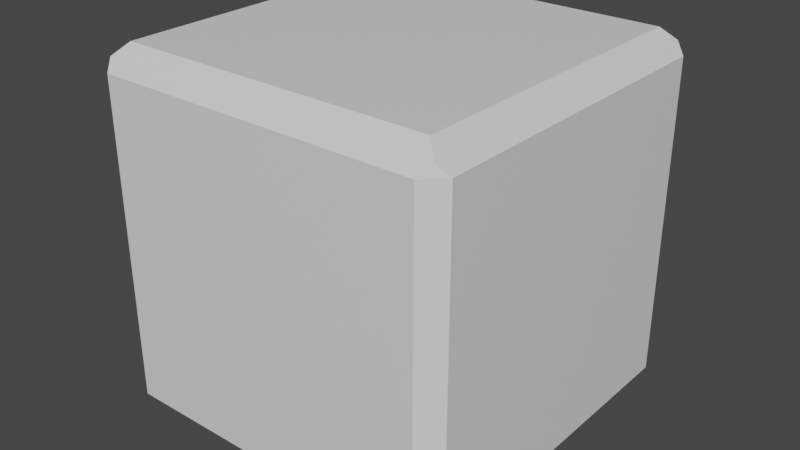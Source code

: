 # Source: default-cube-beveled.blend  (saved by Blender 3.2.14; exported with 4.5.12 LTS)
import bpy
from mathutils import Matrix  # noqa: F401  (used for matrix-valued properties, if any)

bpy.ops.wm.read_factory_settings(use_empty=True)
scene = bpy.context.scene
scene.name = 'Scene'

# ---- collections
col_collection = bpy.data.collections.new('Collection'); scene.collection.children.link(col_collection)

# ---- materials (node trees are filled in below, after node groups)
mat_material = bpy.data.materials.new('Material')
mat_material.alpha_threshold = 0.0
mat_material.use_transparent_shadow = False
mat_material.line_color = (0.0, 0.0, 0.0, 1.0)

# ---- material node trees
mat_material.use_nodes = True; mat_material.node_tree.nodes.clear()
_N = mat_material.node_tree.nodes; _L = mat_material.node_tree.links
n0 = _N.new('ShaderNodeOutputMaterial'); n0.name = 'Material Output'; n0.location = (300, 300)
n1 = _N.new('ShaderNodeBsdfPrincipled'); n1.name = 'Principled BSDF'; n1.location = (10, 300)
n1.distribution = 'GGX'
n1.subsurface_method = 'RANDOM_WALK_SKIN'
n1.inputs[2].default_value = 0.4
n1.inputs[3].default_value = 1.45
n1.inputs[27].default_value = (0.0, 0.0, 0.0, 1.0)
n1.inputs[28].default_value = 1.0
_L.new(n1.outputs[0], n0.inputs[0])
n0.is_active_output = True

# ---- world
world_world = bpy.data.worlds.new('World'); scene.world = world_world
world_world.use_nodes = True; world_world.node_tree.nodes.clear()
_N = world_world.node_tree.nodes; _L = world_world.node_tree.links
n0 = _N.new('ShaderNodeOutputWorld'); n0.name = 'World Output'; n0.location = (300, 300)
n1 = _N.new('ShaderNodeBackground'); n1.name = 'Background'; n1.location = (10, 300)
n1.inputs[0].default_value = (0.05088, 0.05088, 0.05088, 1.0)
_L.new(n1.outputs[0], n0.inputs[0])
n0.is_active_output = True
world_world.color = (0.05088, 0.05088, 0.05088)
world_world.use_sun_shadow = False
world_world.sun_shadow_jitter_overblur = 0.0

# ---- meshes
me_cube = bpy.data.meshes.new('Cube')
me_cube.from_pydata([(0.8734, 0.8734, 1.0), (0.8734, -0.8734, 1.0), (-0.8734, 0.8734, 1.0), (-0.8734, -0.8734, 1.0), (0.9, 0.9, -1.0), (0.9, -0.9, -1.0), (-0.9, 0.9, -1.0), (-0.9, -0.9, -1.0), (1.0, 0.9, 0.8734), (0.9, 1.0, 0.8734), (0.9423, 0.9423, 0.9312), (0.9, -1.0, 0.8734), (1.0, -0.9, 0.8734), (0.9423, -0.9423, 0.9312), (-0.9, 1.0, 0.8734), (-1.0, 0.9, 0.8734), (-0.9423, 0.9423, 0.9312), (-1.0, -0.9, 0.8734), (-0.9, -1.0, 0.8734), (-0.9423, -0.9423, 0.9312), (0.9, 1.0, -0.9), (1.0, 0.9, -0.9), (0.9423, 0.9423, -0.9577), (1.0, -0.9, -0.9), (0.9, -1.0, -0.9), (0.9423, -0.9423, -0.9577), (-1.0, 0.9, -0.9), (-0.9, 1.0, -0.9), (-0.9423, 0.9423, -0.9577), (-0.9, -1.0, -0.9), (-1.0, -0.9, -0.9), (-0.9423, -0.9423, -0.9577)], [], [(5, 4, 22, 21, 23, 25), (1, 3, 19, 18, 11, 13), (0, 2, 3, 1), (3, 2, 16, 15, 17, 19), (24, 11, 18, 29), (21, 8, 12, 23), (30, 17, 15, 26), (27, 14, 9, 20), (6, 4, 5, 7), (7, 5, 25, 24, 29, 31), (6, 7, 31, 30, 26, 28), (4, 6, 28, 27, 20, 22), (0, 1, 13, 12, 8, 10), (8, 9, 10), (11, 12, 13), (14, 15, 16), (17, 18, 19), (20, 21, 22), (23, 24, 25), (26, 27, 28), (29, 30, 31), (26, 15, 14, 27), (8, 21, 20, 9), (11, 24, 23, 12), (17, 30, 29, 18), (2, 0, 10, 9, 14, 16)])
_uv = me_cube.uv_layers.new(name='UVMap')
_uv.uv.foreach_set('vector', [0.3625, 0.7375, 0.3625, 0.5125, 0.3731, 0.5072, 0.3875, 0.5125, 0.3875, 0.7375, 0.3731, 0.7428, 0.6408, 0.7342, 0.8592, 0.7342, 0.8678, 0.7428, 0.8625, 0.75, 0.6375, 0.75, 0.6322, 0.7428, 0.6408, 0.5158, 0.8592, 0.5158, 0.8592, 0.7342, 0.6408, 0.7342, 0.8592, 0.7342, 0.8592, 0.5158, 0.8678, 0.5072, 0.875, 0.5125, 0.875, 0.7375, 0.8678, 0.7428, 0.3875, 0.7625, 0.6092, 0.7625, 0.6092, 0.9875, 0.3875, 0.9875, 0.3875, 0.5125, 0.6092, 0.5125, 0.6092, 0.7375, 0.3875, 0.7375, 0.3875, 0.0125, 0.6092, 0.0125, 0.6092, 0.2375, 0.3875, 0.2375, 0.3875, 0.2625, 0.6092, 0.2625, 0.6092, 0.4875, 0.3875, 0.4875, 0.1375, 0.5125, 0.3625, 0.5125, 0.3625, 0.7375, 0.1375, 0.7375, 0.1375, 0.7375, 0.3625, 0.7375, 0.3678, 0.7428, 0.3625, 0.75, 0.1375, 0.75, 0.1322, 0.7428, 0.1375, 0.5125, 0.1375, 0.7375, 0.1322, 0.7428, 0.125, 0.7375, 0.125, 0.5125, 0.1322, 0.5072, 0.3625, 0.5125, 0.1375, 0.5125, 0.1322, 0.5072, 0.1375, 0.5, 0.3625, 0.5, 0.3678, 0.5072, 0.6408, 0.5158, 0.6408, 0.7342, 0.6236, 0.7428, 0.6092, 0.7375, 0.6092, 0.5125, 0.6236, 0.5072, 0.6292, 0.5042, 0.6375, 0.5, 0.6322, 0.5072, 0.6375, 0.75, 0.6292, 0.7458, 0.6322, 0.7428, 0.8708, 0.5042, 0.875, 0.5125, 0.8678, 0.5072, 0.875, 0.7375, 0.8708, 0.7458, 0.8678, 0.7428, 0.3625, 0.5, 0.3708, 0.5042, 0.3678, 0.5072, 0.3708, 0.7458, 0.3625, 0.75, 0.3678, 0.7428, 0.125, 0.5125, 0.1292, 0.5042, 0.1322, 0.5072, 0.1292, 0.7458, 0.125, 0.7375, 0.1322, 0.7428, 0.3875, 0.2375, 0.6092, 0.2375, 0.6092, 0.2625, 0.3875, 0.2625, 0.6092, 0.5125, 0.3875, 0.5125, 0.3875, 0.4875, 0.6092, 0.4875, 0.6092, 0.7625, 0.3875, 0.7625, 0.3875, 0.7375, 0.6092, 0.7375, 0.6092, 0.0125, 0.3875, 0.0125, 0.3875, 0.0, 0.6092, 0.0, 0.8592, 0.5158, 0.6408, 0.5158, 0.6322, 0.5072, 0.6375, 0.5, 0.8625, 0.5, 0.8678, 0.5072])
me_cube.materials.append(mat_material)
me_cube.use_mirror_vertex_groups = False
me_cube.update()

# ---- objects
ob_cube = bpy.data.objects.new('Cube', me_cube)

# ---- transforms, parenting, visibility, modifiers, constraints
ob_cube.location = (0.0, 0.0, 0.0)
ob_cube.lock_rotations_4d = False
ob_cube.empty_display_type = 'ARROWS'
ob_cube.lineart.crease_threshold = 0.0

# ---- collection membership
col_collection.objects.link(ob_cube)

# ---- scene / render settings (as saved in the file)
scene.frame_start = 1; scene.frame_end = 250; scene.frame_set(1)
scene.render.engine = 'BLENDER_EEVEE_NEXT'
scene.cycles.sampling_pattern = 'TABULATED_SOBOL'
scene.cycles.use_light_tree = False
scene.view_settings.view_transform = 'Filmic'
bpy.context.view_layer.update()

# ---- added for rendering (the .blend has no active camera and no usable light): camera, sun
cam_auto = bpy.data.cameras.new('AutoCamera')
cam_auto.lens = 50.0
cam_auto.sensor_width = 36.0
cam_auto.clip_end = 1000.0
ob_auto_camera = bpy.data.objects.new('AutoCamera', cam_auto)
scene.collection.objects.link(ob_auto_camera)
ob_auto_camera.location = (3.20507, -3.84609, 2.56406)
ob_auto_camera.rotation_euler = (1.09748, -7.21219e-08, 0.694738)
scene.camera = ob_auto_camera
light_auto_sun = bpy.data.lights.new('AutoSun', 'SUN')
light_auto_sun.energy = 3.0
light_auto_sun.angle = 0.0523599
ob_auto_sun = bpy.data.objects.new('AutoSun', light_auto_sun)
scene.collection.objects.link(ob_auto_sun)
ob_auto_sun.rotation_euler = (0.872665, 0.174533, 0.523599)
bpy.context.view_layer.update()
